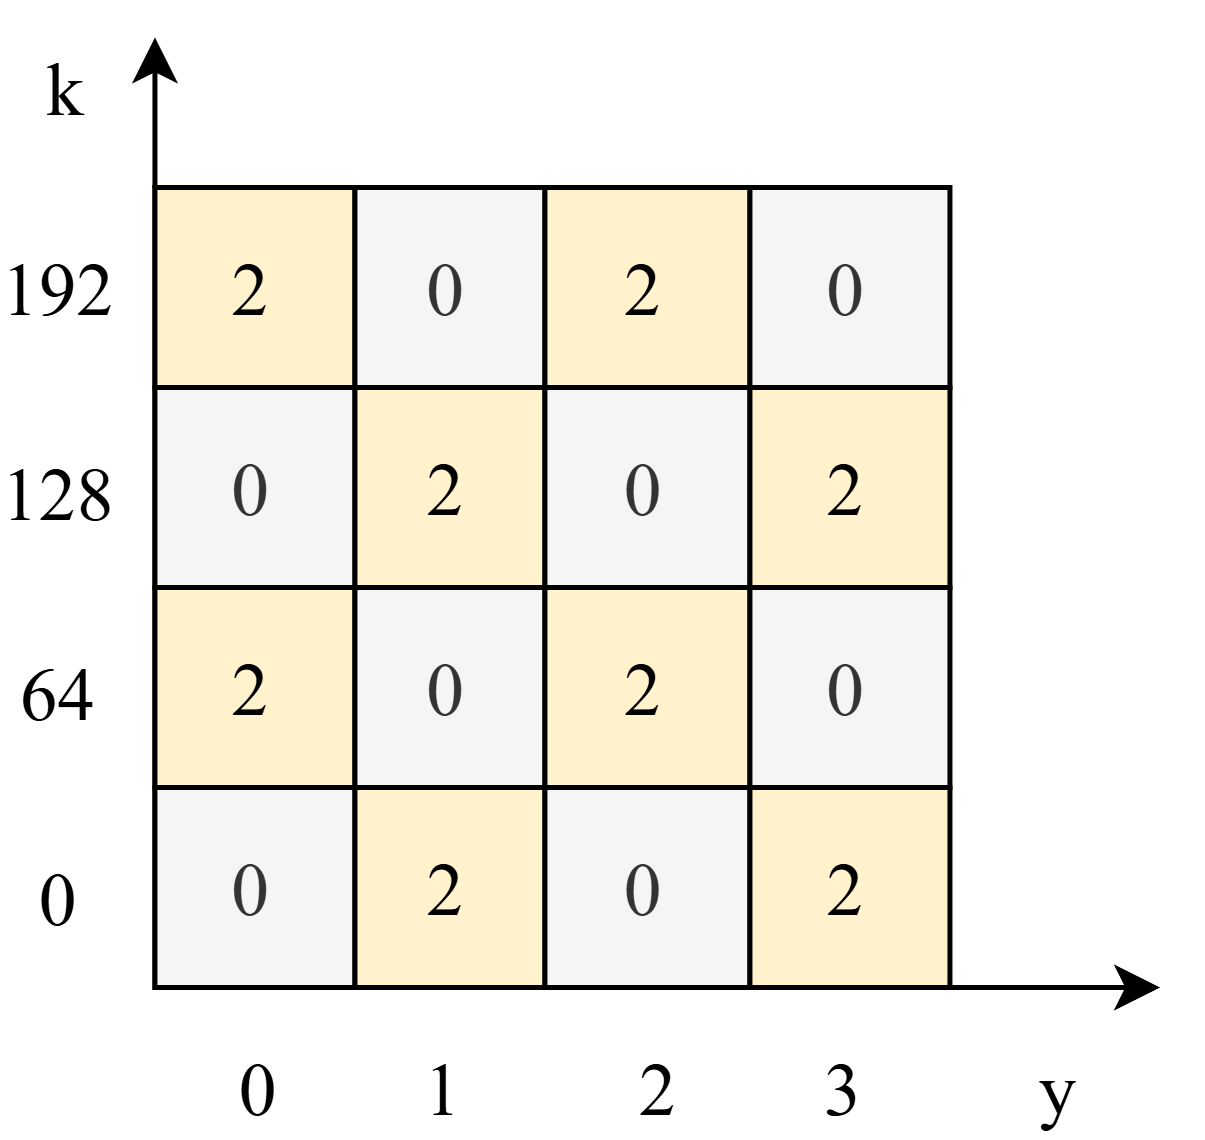

The diagram above was exported from draw.io. Its source (the exported page's mxGraphModel, read from the mxfile embedded in the PNG):
<mxGraphModel dx="705" dy="394" grid="1" gridSize="10" guides="1" tooltips="1" connect="1" arrows="1" fold="1" page="1" pageScale="1" pageWidth="827" pageHeight="1169" math="0" shadow="0">
  <root>
    <mxCell id="0" />
    <mxCell id="1" parent="0" />
    <mxCell id="4URzGxYL80eaF2ZV3ce2-1" edge="1" parent="1" style="endArrow=classic;html=1;rounded=0;exitX=1;exitY=1;exitDx=0;exitDy=0;fontFamily=Times New Roman;strokeColor=default;fontSize=15;" value="">
      <mxGeometry height="50" relative="1" width="50" as="geometry">
        <mxPoint x="40.48999999999978" y="290" as="sourcePoint" />
        <mxPoint x="241.48999999999978" y="290" as="targetPoint" />
      </mxGeometry>
    </mxCell>
    <mxCell id="4URzGxYL80eaF2ZV3ce2-2" parent="1" style="childLayout=tableLayout;recursiveResize=0;shadow=0;fillColor=none;fontFamily=Times New Roman;strokeColor=#000000;fontSize=15;" value="" vertex="1">
      <mxGeometry height="160" width="158.51" x="40.48999999999978" y="130" as="geometry" />
    </mxCell>
    <mxCell id="4URzGxYL80eaF2ZV3ce2-3" parent="4URzGxYL80eaF2ZV3ce2-2" style="shape=tableRow;horizontal=0;startSize=0;swimlaneHead=0;swimlaneBody=0;top=0;left=0;bottom=0;right=0;dropTarget=0;collapsible=0;recursiveResize=0;expand=0;fontStyle=0;fillColor=none;strokeColor=#000000;fontFamily=Times New Roman;" value="" vertex="1">
      <mxGeometry height="40" width="158.51" as="geometry" />
    </mxCell>
    <mxCell id="4URzGxYL80eaF2ZV3ce2-4" parent="4URzGxYL80eaF2ZV3ce2-3" style="connectable=0;recursiveResize=0;align=center;whiteSpace=wrap;html=1;fillColor=#fff2cc;strokeColor=#000000;fontFamily=Times New Roman;fontSize=15;" value="2" vertex="1">
      <mxGeometry height="40" width="40" as="geometry">
        <mxRectangle height="40" width="40" as="alternateBounds" />
      </mxGeometry>
    </mxCell>
    <mxCell id="4URzGxYL80eaF2ZV3ce2-5" parent="4URzGxYL80eaF2ZV3ce2-3" style="connectable=0;recursiveResize=0;strokeColor=#000000;fillColor=#f5f5f5;align=center;whiteSpace=wrap;html=1;fontFamily=Times New Roman;fontColor=#333333;fontSize=15;" value="0" vertex="1">
      <mxGeometry height="40" width="38" x="40" as="geometry">
        <mxRectangle height="40" width="38" as="alternateBounds" />
      </mxGeometry>
    </mxCell>
    <mxCell id="4URzGxYL80eaF2ZV3ce2-6" parent="4URzGxYL80eaF2ZV3ce2-3" style="connectable=0;recursiveResize=0;strokeColor=#000000;fillColor=#fff2cc;align=center;whiteSpace=wrap;html=1;fontFamily=Times New Roman;fontSize=15;" value="2" vertex="1">
      <mxGeometry height="40" width="41" x="78" as="geometry">
        <mxRectangle height="40" width="41" as="alternateBounds" />
      </mxGeometry>
    </mxCell>
    <mxCell id="4URzGxYL80eaF2ZV3ce2-7" parent="4URzGxYL80eaF2ZV3ce2-3" style="connectable=0;recursiveResize=0;strokeColor=#000000;fillColor=#f5f5f5;align=center;whiteSpace=wrap;html=1;fontFamily=Times New Roman;fontColor=#333333;fontSize=15;" value="0" vertex="1">
      <mxGeometry height="40" width="40" x="119" as="geometry">
        <mxRectangle height="40" width="40" as="alternateBounds" />
      </mxGeometry>
    </mxCell>
    <mxCell id="4URzGxYL80eaF2ZV3ce2-8" parent="4URzGxYL80eaF2ZV3ce2-2" style="shape=tableRow;horizontal=0;startSize=0;swimlaneHead=0;swimlaneBody=0;top=0;left=0;bottom=0;right=0;dropTarget=0;collapsible=0;recursiveResize=0;expand=0;fontStyle=0;fillColor=none;strokeColor=#000000;fontFamily=Times New Roman;" vertex="1">
      <mxGeometry height="40" width="158.51" y="40" as="geometry" />
    </mxCell>
    <mxCell id="4URzGxYL80eaF2ZV3ce2-9" parent="4URzGxYL80eaF2ZV3ce2-8" style="connectable=0;recursiveResize=0;strokeColor=#000000;fillColor=#f5f5f5;align=center;whiteSpace=wrap;html=1;fontFamily=Times New Roman;fontColor=#333333;fontSize=15;" value="0" vertex="1">
      <mxGeometry height="40" width="40" as="geometry">
        <mxRectangle height="40" width="40" as="alternateBounds" />
      </mxGeometry>
    </mxCell>
    <mxCell id="4URzGxYL80eaF2ZV3ce2-10" parent="4URzGxYL80eaF2ZV3ce2-8" style="connectable=0;recursiveResize=0;strokeColor=#000000;fillColor=#fff2cc;align=center;whiteSpace=wrap;html=1;fontFamily=Times New Roman;fontSize=15;" value="2" vertex="1">
      <mxGeometry height="40" width="38" x="40" as="geometry">
        <mxRectangle height="40" width="38" as="alternateBounds" />
      </mxGeometry>
    </mxCell>
    <mxCell id="4URzGxYL80eaF2ZV3ce2-11" parent="4URzGxYL80eaF2ZV3ce2-8" style="connectable=0;recursiveResize=0;strokeColor=#000000;fillColor=#f5f5f5;align=center;whiteSpace=wrap;html=1;fontFamily=Times New Roman;fontColor=#333333;fontSize=15;" value="0" vertex="1">
      <mxGeometry height="40" width="41" x="78" as="geometry">
        <mxRectangle height="40" width="41" as="alternateBounds" />
      </mxGeometry>
    </mxCell>
    <mxCell id="4URzGxYL80eaF2ZV3ce2-12" parent="4URzGxYL80eaF2ZV3ce2-8" style="connectable=0;recursiveResize=0;strokeColor=#000000;fillColor=#fff2cc;align=center;whiteSpace=wrap;html=1;fontFamily=Times New Roman;fontSize=15;" value="2" vertex="1">
      <mxGeometry height="40" width="40" x="119" as="geometry">
        <mxRectangle height="40" width="40" as="alternateBounds" />
      </mxGeometry>
    </mxCell>
    <mxCell id="4URzGxYL80eaF2ZV3ce2-13" parent="4URzGxYL80eaF2ZV3ce2-2" style="shape=tableRow;horizontal=0;startSize=0;swimlaneHead=0;swimlaneBody=0;top=0;left=0;bottom=0;right=0;dropTarget=0;collapsible=0;recursiveResize=0;expand=0;fontStyle=0;fillColor=#fff2cc;strokeColor=#d6b656;fontFamily=Times New Roman;" vertex="1">
      <mxGeometry height="40" width="158.51" y="80" as="geometry" />
    </mxCell>
    <mxCell id="4URzGxYL80eaF2ZV3ce2-14" parent="4URzGxYL80eaF2ZV3ce2-13" style="connectable=0;recursiveResize=0;strokeColor=#000000;fillColor=#fff2cc;align=center;whiteSpace=wrap;html=1;fontFamily=Times New Roman;fontSize=15;" value="2" vertex="1">
      <mxGeometry height="40" width="40" as="geometry">
        <mxRectangle height="40" width="40" as="alternateBounds" />
      </mxGeometry>
    </mxCell>
    <mxCell id="4URzGxYL80eaF2ZV3ce2-15" parent="4URzGxYL80eaF2ZV3ce2-13" style="connectable=0;recursiveResize=0;strokeColor=#000000;fillColor=#f5f5f5;align=center;whiteSpace=wrap;html=1;fontFamily=Times New Roman;fontColor=#333333;fontSize=15;" value="0" vertex="1">
      <mxGeometry height="40" width="38" x="40" as="geometry">
        <mxRectangle height="40" width="38" as="alternateBounds" />
      </mxGeometry>
    </mxCell>
    <mxCell id="4URzGxYL80eaF2ZV3ce2-16" parent="4URzGxYL80eaF2ZV3ce2-13" style="connectable=0;recursiveResize=0;strokeColor=#000000;fillColor=#fff2cc;align=center;whiteSpace=wrap;html=1;fontFamily=Times New Roman;fontSize=15;" value="2" vertex="1">
      <mxGeometry height="40" width="41" x="78" as="geometry">
        <mxRectangle height="40" width="41" as="alternateBounds" />
      </mxGeometry>
    </mxCell>
    <mxCell id="4URzGxYL80eaF2ZV3ce2-17" parent="4URzGxYL80eaF2ZV3ce2-13" style="connectable=0;recursiveResize=0;strokeColor=#000000;fillColor=#f5f5f5;align=center;whiteSpace=wrap;html=1;fontFamily=Times New Roman;fontColor=#333333;fontSize=15;" value="0" vertex="1">
      <mxGeometry height="40" width="40" x="119" as="geometry">
        <mxRectangle height="40" width="40" as="alternateBounds" />
      </mxGeometry>
    </mxCell>
    <mxCell id="4URzGxYL80eaF2ZV3ce2-18" parent="4URzGxYL80eaF2ZV3ce2-2" style="shape=tableRow;horizontal=0;startSize=0;swimlaneHead=0;swimlaneBody=0;top=0;left=0;bottom=0;right=0;dropTarget=0;collapsible=0;recursiveResize=0;expand=0;fontStyle=0;fillColor=none;strokeColor=#000000;fontFamily=Times New Roman;" vertex="1">
      <mxGeometry height="40" width="158.51" y="120" as="geometry" />
    </mxCell>
    <mxCell id="4URzGxYL80eaF2ZV3ce2-19" parent="4URzGxYL80eaF2ZV3ce2-18" style="connectable=0;recursiveResize=0;strokeColor=#000000;fillColor=#f5f5f5;align=center;whiteSpace=wrap;html=1;fontColor=#333333;fontFamily=Times New Roman;fontSize=15;" value="0" vertex="1">
      <mxGeometry height="40" width="40" as="geometry">
        <mxRectangle height="40" width="40" as="alternateBounds" />
      </mxGeometry>
    </mxCell>
    <mxCell id="4URzGxYL80eaF2ZV3ce2-20" parent="4URzGxYL80eaF2ZV3ce2-18" style="connectable=0;recursiveResize=0;strokeColor=#000000;fillColor=#fff2cc;align=center;whiteSpace=wrap;html=1;fontFamily=Times New Roman;fontSize=15;" value="2" vertex="1">
      <mxGeometry height="40" width="38" x="40" as="geometry">
        <mxRectangle height="40" width="38" as="alternateBounds" />
      </mxGeometry>
    </mxCell>
    <mxCell id="4URzGxYL80eaF2ZV3ce2-21" parent="4URzGxYL80eaF2ZV3ce2-18" style="connectable=0;recursiveResize=0;strokeColor=#000000;fillColor=#f5f5f5;align=center;whiteSpace=wrap;html=1;fontFamily=Times New Roman;fontColor=#333333;fontSize=15;" value="0" vertex="1">
      <mxGeometry height="40" width="41" x="78" as="geometry">
        <mxRectangle height="40" width="41" as="alternateBounds" />
      </mxGeometry>
    </mxCell>
    <mxCell id="4URzGxYL80eaF2ZV3ce2-22" parent="4URzGxYL80eaF2ZV3ce2-18" style="connectable=0;recursiveResize=0;strokeColor=#000000;fillColor=#fff2cc;align=center;whiteSpace=wrap;html=1;fontFamily=Times New Roman;fontSize=15;" value="2" vertex="1">
      <mxGeometry height="40" width="40" x="119" as="geometry">
        <mxRectangle height="40" width="40" as="alternateBounds" />
      </mxGeometry>
    </mxCell>
    <mxCell id="4URzGxYL80eaF2ZV3ce2-23" edge="1" parent="1" style="endArrow=classic;html=1;rounded=0;fontFamily=Times New Roman;fontSize=15;" value="">
      <mxGeometry height="50" relative="1" width="50" as="geometry">
        <mxPoint x="40.48999999999978" y="130" as="sourcePoint" />
        <mxPoint x="40.48999999999978" y="100" as="targetPoint" />
      </mxGeometry>
    </mxCell>
    <mxCell id="4URzGxYL80eaF2ZV3ce2-24" parent="1" style="text;html=1;align=center;verticalAlign=middle;whiteSpace=wrap;rounded=0;fontFamily=Times New Roman;fontSize=15;" value="0" vertex="1">
      <mxGeometry height="20" width="22.57" x="10" y="262" as="geometry" />
    </mxCell>
    <mxCell id="4URzGxYL80eaF2ZV3ce2-25" parent="1" style="text;html=1;align=center;verticalAlign=middle;whiteSpace=wrap;rounded=0;fontFamily=Times New Roman;fontSize=15;" value="64" vertex="1">
      <mxGeometry height="20" width="22.57" x="10" y="221" as="geometry" />
    </mxCell>
    <mxCell id="4URzGxYL80eaF2ZV3ce2-26" parent="1" style="text;html=1;align=center;verticalAlign=middle;whiteSpace=wrap;rounded=0;fontFamily=Times New Roman;fontSize=15;" value="128" vertex="1">
      <mxGeometry height="20" width="22.57" x="10" y="181" as="geometry" />
    </mxCell>
    <mxCell id="4URzGxYL80eaF2ZV3ce2-27" parent="1" style="text;html=1;align=center;verticalAlign=middle;whiteSpace=wrap;rounded=0;fontFamily=Times New Roman;fontSize=15;" value="192" vertex="1">
      <mxGeometry height="20" width="22.57" x="10" y="140" as="geometry" />
    </mxCell>
    <mxCell id="4URzGxYL80eaF2ZV3ce2-28" parent="1" style="text;html=1;align=center;verticalAlign=middle;whiteSpace=wrap;rounded=0;fontFamily=Times New Roman;fontSize=15;" value="0" vertex="1">
      <mxGeometry height="20" width="22.57" x="50" y="300" as="geometry" />
    </mxCell>
    <mxCell id="4URzGxYL80eaF2ZV3ce2-29" parent="1" style="text;html=1;align=center;verticalAlign=middle;whiteSpace=wrap;rounded=0;fontFamily=Times New Roman;fontSize=15;" value="1" vertex="1">
      <mxGeometry height="20" width="22.57" x="87" y="300" as="geometry" />
    </mxCell>
    <mxCell id="4URzGxYL80eaF2ZV3ce2-30" parent="1" style="text;html=1;align=center;verticalAlign=middle;whiteSpace=wrap;rounded=0;fontFamily=Times New Roman;fontSize=15;" value="2" vertex="1">
      <mxGeometry height="20" width="22.57" x="130" y="300" as="geometry" />
    </mxCell>
    <mxCell id="4URzGxYL80eaF2ZV3ce2-31" parent="1" style="text;html=1;align=center;verticalAlign=middle;whiteSpace=wrap;rounded=0;fontFamily=Times New Roman;fontSize=15;" value="3" vertex="1">
      <mxGeometry height="20" width="22.57" x="167" y="300" as="geometry" />
    </mxCell>
    <mxCell id="4URzGxYL80eaF2ZV3ce2-32" parent="1" style="text;html=1;align=center;verticalAlign=middle;whiteSpace=wrap;rounded=0;fontFamily=Times New Roman;fontSize=15;" value="y" vertex="1">
      <mxGeometry height="20" width="22.57" x="210" y="300" as="geometry" />
    </mxCell>
    <mxCell id="4URzGxYL80eaF2ZV3ce2-33" parent="1" style="text;html=1;align=center;verticalAlign=middle;whiteSpace=wrap;rounded=0;fontFamily=Times New Roman;fontSize=15;" value="k" vertex="1">
      <mxGeometry height="20" width="20" x="12.569999999999709" y="100" as="geometry" />
    </mxCell>
  </root>
</mxGraphModel>